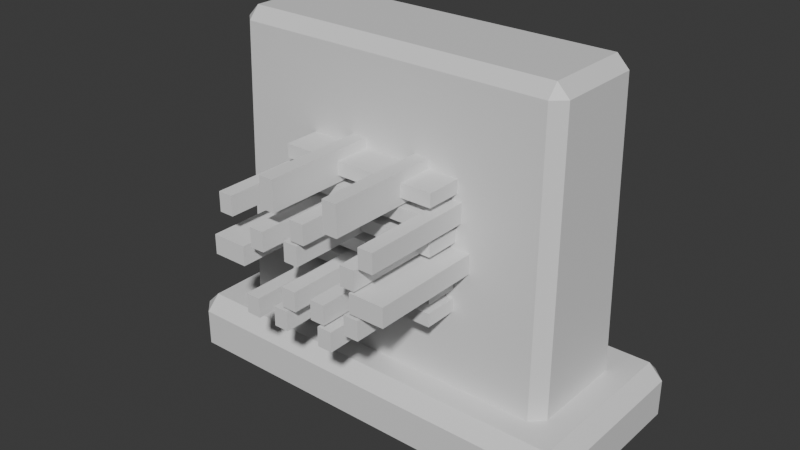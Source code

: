 # Source: lore-tablet.blend  (saved by Blender 4.3.34; exported with 4.5.12 LTS)
import bpy
from mathutils import Matrix  # noqa: F401  (used for matrix-valued properties, if any)

bpy.ops.wm.read_factory_settings(use_empty=True)
scene = bpy.context.scene
scene.name = 'Scene'

# ---- collections
col_collection = bpy.data.collections.new('Collection'); scene.collection.children.link(col_collection)
col_collection_2 = bpy.data.collections.new('Collection 2'); scene.collection.children.link(col_collection_2)

# ---- materials (node trees are filled in below, after node groups)
mat_material = bpy.data.materials.new('Material')
mat_material.alpha_threshold = 0.0
mat_material.roughness = 0.5
mat_material.line_color = (0.0, 0.0, 0.0, 1.0)

# ---- material node trees
mat_material.use_nodes = True; mat_material.node_tree.nodes.clear()
_N = mat_material.node_tree.nodes; _L = mat_material.node_tree.links
n0 = _N.new('ShaderNodeOutputMaterial'); n0.name = 'Material Output'; n0.location = (300, 300)
n1 = _N.new('ShaderNodeBsdfPrincipled'); n1.name = 'Principled BSDF'; n1.location = (10, 300)
n1.inputs[3].default_value = 1.45
_L.new(n1.outputs[0], n0.inputs[0])
n0.is_active_output = True

# ---- world
world_world = bpy.data.worlds.new('World'); scene.world = world_world
world_world.use_nodes = True; world_world.node_tree.nodes.clear()
_N = world_world.node_tree.nodes; _L = world_world.node_tree.links
n0 = _N.new('ShaderNodeOutputWorld'); n0.name = 'World Output'; n0.location = (300, 300)
n1 = _N.new('ShaderNodeBackground'); n1.name = 'Background'; n1.location = (10, 300)
n1.inputs[0].default_value = (0.05088, 0.05088, 0.05088, 1.0)
_L.new(n1.outputs[0], n0.inputs[0])
n0.is_active_output = True
world_world.color = (0.05088, 0.05088, 0.05088)
world_world.sun_shadow_jitter_overblur = 0.0

# ---- meshes
me_cube = bpy.data.meshes.new('Cube')
me_cube.from_pydata([(-7.5, 2.644, -0.007549), (-7.5, -2.644, -0.007549), (6.801, 2.342, 14.46), (6.801, 1.873, 14.99), (7.317, 1.873, 14.46), (6.971, 2.644, -0.007549), (7.5, 2.114, -0.007549), (7.317, -1.873, 14.46), (6.801, -1.873, 14.99), (6.801, -2.342, 14.46), (7.5, -2.114, -0.007549), (6.971, -2.644, -0.007549), (-7.317, 1.873, 14.99), (-7.317, 2.342, 14.46), (-7.317, -2.342, 14.46), (-7.317, -1.873, 14.99)], [], [(0, 5, 6, 10, 11, 1), (1, 14, 15, 12, 13, 0), (11, 9, 14, 1), (3, 12, 15, 8), (6, 4, 7, 10), (2, 3, 4), (7, 8, 9), (4, 6, 5, 2), (9, 11, 10, 7), (8, 15, 14, 9), (3, 8, 7, 4), (12, 3, 2, 13), (0, 13, 2, 5)])
_uv = me_cube.uv_layers.new(name='UVMap')
_uv.uv.foreach_set('vector', [0.125, 0.5, 0.3662, 0.5, 0.375, 0.525, 0.375, 0.725, 0.3662, 0.75, 0.125, 0.75, 0.375, 0.0, 0.6162, 0.0, 0.625, 0.02503, 0.625, 0.225, 0.6162, 0.25, 0.375, 0.25, 0.375, 0.7588, 0.6162, 0.7588, 0.6162, 1.0, 0.375, 1.0, 0.6338, 0.525, 0.875, 0.525, 0.875, 0.725, 0.6338, 0.725, 0.375, 0.525, 0.6162, 0.525, 0.6162, 0.725, 0.375, 0.725, 0.6162, 0.4912, 0.625, 0.4912, 0.6162, 0.5, 0.6162, 0.75, 0.625, 0.7588, 0.6162, 0.7588, 0.6162, 0.525, 0.375, 0.525, 0.375, 0.4912, 0.6162, 0.4912, 0.6162, 0.7588, 0.375, 0.7588, 0.375, 0.725, 0.6162, 0.725, 0.625, 0.7588, 0.625, 1.0, 0.6162, 1.0, 0.6162, 0.7588, 0.6338, 0.525, 0.6338, 0.725, 0.6162, 0.725, 0.6162, 0.525, 0.625, 0.25, 0.625, 0.4912, 0.6162, 0.4912, 0.6162, 0.25, 0.375, 0.25, 0.6162, 0.25, 0.6162, 0.4912, 0.375, 0.4912])
me_cube.materials.append(mat_material)
me_cube.use_mirror_vertex_groups = False
me_cube.update()
me_cube_001 = bpy.data.meshes.new('Cube.001')
me_cube_001.from_pydata([(-9.131, 4.262, -0.007549), (-9.131, -4.262, -0.007549), (8.514, 4.262, 1.577), (8.514, 3.646, 2.194), (9.131, 3.646, 1.577), (8.514, 4.262, -0.007549), (9.131, 3.646, -0.007549), (9.131, -3.646, 1.577), (8.514, -3.646, 2.194), (8.514, -4.262, 1.577), (9.131, -3.646, -0.007549), (8.514, -4.262, -0.007549), (-9.131, 3.646, 2.194), (-9.131, 4.262, 1.577), (-9.131, -4.262, 1.577), (-9.131, -3.646, 2.194)], [], [(0, 5, 6, 10, 11, 1), (1, 14, 15, 12, 13, 0), (11, 9, 14, 1), (3, 12, 15, 8), (6, 4, 7, 10), (2, 3, 4), (7, 8, 9), (4, 6, 5, 2), (9, 11, 10, 7), (8, 15, 14, 9), (3, 8, 7, 4), (12, 3, 2, 13), (0, 13, 2, 5)])
_uv = me_cube_001.uv_layers.new(name='UVMap')
_uv.uv.foreach_set('vector', [0.125, 0.5, 0.3666, 0.5, 0.375, 0.5181, 0.375, 0.7319, 0.3666, 0.75, 0.125, 0.75, 0.375, 0.0, 0.555, 0.0, 0.625, 0.01809, 0.625, 0.2319, 0.555, 0.25, 0.375, 0.25, 0.375, 0.7584, 0.555, 0.7584, 0.555, 1.0, 0.375, 1.0, 0.6334, 0.5181, 0.875, 0.5181, 0.875, 0.7319, 0.6334, 0.7319, 0.375, 0.5181, 0.555, 0.5181, 0.555, 0.7319, 0.375, 0.7319, 0.555, 0.4916, 0.625, 0.4916, 0.555, 0.5, 0.555, 0.75, 0.625, 0.7584, 0.555, 0.7584, 0.555, 0.5181, 0.375, 0.5181, 0.375, 0.4916, 0.555, 0.4916, 0.555, 0.7584, 0.375, 0.7584, 0.375, 0.7319, 0.555, 0.7319, 0.625, 0.7584, 0.625, 1.0, 0.555, 1.0, 0.555, 0.7584, 0.6334, 0.5181, 0.6334, 0.7319, 0.555, 0.7319, 0.555, 0.5181, 0.625, 0.25, 0.625, 0.4916, 0.555, 0.4916, 0.555, 0.25, 0.375, 0.25, 0.555, 0.25, 0.555, 0.4916, 0.375, 0.4916])
me_cube_001.materials.append(mat_material)
me_cube_001.use_mirror_vertex_groups = False
me_cube_001.update()
me_plane = bpy.data.meshes.new('Plane')
me_plane.from_pydata([(-1.0, -1.0, 0.0), (1.0, -1.0, 0.0), (-1.0, 1.0, 0.0), (1.0, 1.0, 0.0)], [], [(0, 1, 3, 2)])
_uv = me_plane.uv_layers.new(name='UVMap')
_uv.uv.foreach_set('vector', [0.0, 0.0, 1.0, 0.0, 1.0, 1.0, 0.0, 1.0])
me_plane.update()
me_cube_002 = bpy.data.meshes.new('Cube.002')
me_cube_002.from_pydata([(-3.395, -1.0, 3.581), (-3.395, -1.0, 4.142), (-3.395, 1.0, 3.581), (-3.395, 1.0, 4.142), (3.395, -1.0, 3.581), (3.395, -1.0, 4.142), (3.395, 1.0, 3.581), (3.395, 1.0, 4.142)], [], [(0, 1, 3, 2), (2, 3, 7, 6), (6, 7, 5, 4), (4, 5, 1, 0), (2, 6, 4, 0), (7, 3, 1, 5)])
_uv = me_cube_002.uv_layers.new(name='UVMap')
_uv.uv.foreach_set('vector', [0.375, 0.0, 0.625, 0.0, 0.625, 0.25, 0.375, 0.25, 0.375, 0.25, 0.625, 0.25, 0.625, 0.5, 0.375, 0.5, 0.375, 0.5, 0.625, 0.5, 0.625, 0.75, 0.375, 0.75, 0.375, 0.75, 0.625, 0.75, 0.625, 1.0, 0.375, 1.0, 0.125, 0.5, 0.375, 0.5, 0.375, 0.75, 0.125, 0.75, 0.625, 0.5, 0.875, 0.5, 0.875, 0.75, 0.625, 0.75])
me_cube_002.update()
me_cube_003 = bpy.data.meshes.new('Cube.003')
me_cube_003.from_pydata([(1.202, -1.0, -2.605), (1.202, -1.0, -1.331), (1.202, 1.0, -2.605), (1.202, 1.0, -1.331), (1.827, -1.0, -2.605), (1.827, -1.0, -1.331), (1.827, 1.0, -2.605), (1.827, 1.0, -1.331), (4.138, -1.0, -2.605), (4.138, -1.0, -1.331), (4.138, 1.0, -2.605), (4.138, 1.0, -1.331), (4.763, -1.0, -2.605), (4.763, -1.0, -1.331), (4.763, 1.0, -2.605), (4.763, 1.0, -1.331), (-0.9419, -1.0, -3.413), (-0.9419, -1.0, -2.598), (-0.9419, 1.0, -3.413), (-0.9419, 1.0, -2.598), (-0.3169, -1.0, -3.413), (-0.3169, -1.0, -2.598), (-0.3169, 1.0, -3.413), (-0.3169, 1.0, -2.598), (2.575, -1.0, -3.413), (2.575, -1.0, -2.598), (2.575, 1.0, -3.413), (2.575, 1.0, -2.598), (3.2, -1.0, -3.413), (3.2, -1.0, -2.598), (3.2, 1.0, -3.413), (3.2, 1.0, -2.598), (5.674, -1.0, -3.413), (5.674, -1.0, -2.598), (5.674, 1.0, -3.413), (5.674, 1.0, -2.598), (6.299, -1.0, -3.413), (6.299, -1.0, -2.598), (6.299, 1.0, -3.413), (6.299, 1.0, -2.598), (0.5537, -1.0, -4.356), (0.5537, -1.0, -3.541), (0.5537, 1.0, -4.356), (0.5537, 1.0, -3.541), (1.179, -1.0, -4.356), (1.179, -1.0, -3.541), (1.179, 1.0, -4.356), (1.179, 1.0, -3.541), (2.225, -1.0, -4.356), (2.225, -1.0, -3.541), (2.225, 1.0, -4.356), (2.225, 1.0, -3.541), (2.85, -1.0, -4.356), (2.85, -1.0, -3.541), (2.85, 1.0, -4.356), (2.85, 1.0, -3.541), (4.852, -1.0, -4.356), (4.852, -1.0, -3.541), (4.852, 1.0, -4.356), (4.852, 1.0, -3.541), (5.477, -1.0, -4.356), (5.477, -1.0, -3.541), (5.477, 1.0, -4.356), (5.477, 1.0, -3.541), (-1.361, -1.0, -5.285), (-1.361, -1.0, -4.471), (-1.361, 1.0, -5.285), (-1.361, 1.0, -4.471), (0.129, -1.0, -5.285), (0.129, -1.0, -4.471), (0.129, 1.0, -5.285), (0.129, 1.0, -4.471), (5.241, -1.0, -5.285), (5.241, -1.0, -4.471), (5.241, 1.0, -5.285), (5.241, 1.0, -4.471), (6.731, -1.0, -5.285), (6.731, -1.0, -4.471), (6.731, 1.0, -5.285), (6.731, 1.0, -4.471), (2.021, -1.0, -6.256), (2.021, -1.0, -5.441), (2.021, 1.0, -6.256), (2.021, 1.0, -5.441), (2.649, -1.0, -6.256), (2.649, -1.0, -5.441), (2.649, 1.0, -6.256), (2.649, 1.0, -5.441), (3.409, -1.0, -6.256), (3.409, -1.0, -5.441), (3.409, 1.0, -6.256), (3.409, 1.0, -5.441), (4.036, -1.0, -6.256), (4.036, -1.0, -5.441), (4.036, 1.0, -6.256), (4.036, 1.0, -5.441), (4.972, -1.0, -6.256), (4.972, -1.0, -5.441), (4.972, 1.0, -6.256), (4.972, 1.0, -5.441), (5.599, -1.0, -6.256), (5.599, -1.0, -5.441), (5.599, 1.0, -6.256), (5.599, 1.0, -5.441), (0.1483, -1.0, -7.226), (0.1483, -1.0, -6.411), (0.1483, 1.0, -7.226), (0.1483, 1.0, -6.411), (0.7757, -1.0, -7.226), (0.7757, -1.0, -6.411), (0.7757, 1.0, -7.226), (0.7757, 1.0, -6.411), (1.577, -1.0, -7.226), (1.577, -1.0, -6.411), (1.577, 1.0, -7.226), (1.577, 1.0, -6.411), (2.204, -1.0, -7.226), (2.204, -1.0, -6.411), (2.204, 1.0, -7.226), (2.204, 1.0, -6.411), (3.719, -1.0, -7.226), (3.719, -1.0, -6.411), (3.719, 1.0, -7.226), (3.719, 1.0, -6.411), (4.346, -1.0, -7.226), (4.346, -1.0, -6.411), (4.346, 1.0, -7.226), (4.346, 1.0, -6.411)], [], [(0, 1, 3, 2), (2, 3, 7, 6), (6, 7, 5, 4), (4, 5, 1, 0), (2, 6, 4, 0), (7, 3, 1, 5), (8, 9, 11, 10), (10, 11, 15, 14), (14, 15, 13, 12), (12, 13, 9, 8), (10, 14, 12, 8), (15, 11, 9, 13), (16, 17, 19, 18), (18, 19, 23, 22), (22, 23, 21, 20), (20, 21, 17, 16), (18, 22, 20, 16), (23, 19, 17, 21), (24, 25, 27, 26), (26, 27, 31, 30), (30, 31, 29, 28), (28, 29, 25, 24), (26, 30, 28, 24), (31, 27, 25, 29), (32, 33, 35, 34), (34, 35, 39, 38), (38, 39, 37, 36), (36, 37, 33, 32), (34, 38, 36, 32), (39, 35, 33, 37), (40, 41, 43, 42), (42, 43, 47, 46), (46, 47, 45, 44), (44, 45, 41, 40), (42, 46, 44, 40), (47, 43, 41, 45), (48, 49, 51, 50), (50, 51, 55, 54), (54, 55, 53, 52), (52, 53, 49, 48), (50, 54, 52, 48), (55, 51, 49, 53), (56, 57, 59, 58), (58, 59, 63, 62), (62, 63, 61, 60), (60, 61, 57, 56), (58, 62, 60, 56), (63, 59, 57, 61), (64, 65, 67, 66), (66, 67, 71, 70), (70, 71, 69, 68), (68, 69, 65, 64), (66, 70, 68, 64), (71, 67, 65, 69), (72, 73, 75, 74), (74, 75, 79, 78), (78, 79, 77, 76), (76, 77, 73, 72), (74, 78, 76, 72), (79, 75, 73, 77), (80, 81, 83, 82), (82, 83, 87, 86), (86, 87, 85, 84), (84, 85, 81, 80), (82, 86, 84, 80), (87, 83, 81, 85), (88, 89, 91, 90), (90, 91, 95, 94), (94, 95, 93, 92), (92, 93, 89, 88), (90, 94, 92, 88), (95, 91, 89, 93), (96, 97, 99, 98), (98, 99, 103, 102), (102, 103, 101, 100), (100, 101, 97, 96), (98, 102, 100, 96), (103, 99, 97, 101), (104, 105, 107, 106), (106, 107, 111, 110), (110, 111, 109, 108), (108, 109, 105, 104), (106, 110, 108, 104), (111, 107, 105, 109), (112, 113, 115, 114), (114, 115, 119, 118), (118, 119, 117, 116), (116, 117, 113, 112), (114, 118, 116, 112), (119, 115, 113, 117), (120, 121, 123, 122), (122, 123, 127, 126), (126, 127, 125, 124), (124, 125, 121, 120), (122, 126, 124, 120), (127, 123, 121, 125)])
_uv = me_cube_003.uv_layers.new(name='UVMap')
_uv.uv.foreach_set('vector', [0.375, 0.0, 0.625, 0.0, 0.625, 0.25, 0.375, 0.25, 0.375, 0.25, 0.625, 0.25, 0.625, 0.5, 0.375, 0.5, 0.375, 0.5, 0.625, 0.5, 0.625, 0.75, 0.375, 0.75, 0.375, 0.75, 0.625, 0.75, 0.625, 1.0, 0.375, 1.0, 0.125, 0.5, 0.375, 0.5, 0.375, 0.75, 0.125, 0.75, 0.625, 0.5, 0.875, 0.5, 0.875, 0.75, 0.625, 0.75, 0.375, 0.0, 0.625, 0.0, 0.625, 0.25, 0.375, 0.25, 0.375, 0.25, 0.625, 0.25, 0.625, 0.5, 0.375, 0.5, 0.375, 0.5, 0.625, 0.5, 0.625, 0.75, 0.375, 0.75, 0.375, 0.75, 0.625, 0.75, 0.625, 1.0, 0.375, 1.0, 0.125, 0.5, 0.375, 0.5, 0.375, 0.75, 0.125, 0.75, 0.625, 0.5, 0.875, 0.5, 0.875, 0.75, 0.625, 0.75, 0.375, 0.0, 0.625, 0.0, 0.625, 0.25, 0.375, 0.25, 0.375, 0.25, 0.625, 0.25, 0.625, 0.5, 0.375, 0.5, 0.375, 0.5, 0.625, 0.5, 0.625, 0.75, 0.375, 0.75, 0.375, 0.75, 0.625, 0.75, 0.625, 1.0, 0.375, 1.0, 0.125, 0.5, 0.375, 0.5, 0.375, 0.75, 0.125, 0.75, 0.625, 0.5, 0.875, 0.5, 0.875, 0.75, 0.625, 0.75, 0.375, 0.0, 0.625, 0.0, 0.625, 0.25, 0.375, 0.25, 0.375, 0.25, 0.625, 0.25, 0.625, 0.5, 0.375, 0.5, 0.375, 0.5, 0.625, 0.5, 0.625, 0.75, 0.375, 0.75, 0.375, 0.75, 0.625, 0.75, 0.625, 1.0, 0.375, 1.0, 0.125, 0.5, 0.375, 0.5, 0.375, 0.75, 0.125, 0.75, 0.625, 0.5, 0.875, 0.5, 0.875, 0.75, 0.625, 0.75, 0.375, 0.0, 0.625, 0.0, 0.625, 0.25, 0.375, 0.25, 0.375, 0.25, 0.625, 0.25, 0.625, 0.5, 0.375, 0.5, 0.375, 0.5, 0.625, 0.5, 0.625, 0.75, 0.375, 0.75, 0.375, 0.75, 0.625, 0.75, 0.625, 1.0, 0.375, 1.0, 0.125, 0.5, 0.375, 0.5, 0.375, 0.75, 0.125, 0.75, 0.625, 0.5, 0.875, 0.5, 0.875, 0.75, 0.625, 0.75, 0.375, 0.0, 0.625, 0.0, 0.625, 0.25, 0.375, 0.25, 0.375, 0.25, 0.625, 0.25, 0.625, 0.5, 0.375, 0.5, 0.375, 0.5, 0.625, 0.5, 0.625, 0.75, 0.375, 0.75, 0.375, 0.75, 0.625, 0.75, 0.625, 1.0, 0.375, 1.0, 0.125, 0.5, 0.375, 0.5, 0.375, 0.75, 0.125, 0.75, 0.625, 0.5, 0.875, 0.5, 0.875, 0.75, 0.625, 0.75, 0.375, 0.0, 0.625, 0.0, 0.625, 0.25, 0.375, 0.25, 0.375, 0.25, 0.625, 0.25, 0.625, 0.5, 0.375, 0.5, 0.375, 0.5, 0.625, 0.5, 0.625, 0.75, 0.375, 0.75, 0.375, 0.75, 0.625, 0.75, 0.625, 1.0, 0.375, 1.0, 0.125, 0.5, 0.375, 0.5, 0.375, 0.75, 0.125, 0.75, 0.625, 0.5, 0.875, 0.5, 0.875, 0.75, 0.625, 0.75, 0.375, 0.0, 0.625, 0.0, 0.625, 0.25, 0.375, 0.25, 0.375, 0.25, 0.625, 0.25, 0.625, 0.5, 0.375, 0.5, 0.375, 0.5, 0.625, 0.5, 0.625, 0.75, 0.375, 0.75, 0.375, 0.75, 0.625, 0.75, 0.625, 1.0, 0.375, 1.0, 0.125, 0.5, 0.375, 0.5, 0.375, 0.75, 0.125, 0.75, 0.625, 0.5, 0.875, 0.5, 0.875, 0.75, 0.625, 0.75, 0.375, 0.0, 0.625, 0.0, 0.625, 0.25, 0.375, 0.25, 0.375, 0.25, 0.625, 0.25, 0.625, 0.5, 0.375, 0.5, 0.375, 0.5, 0.625, 0.5, 0.625, 0.75, 0.375, 0.75, 0.375, 0.75, 0.625, 0.75, 0.625, 1.0, 0.375, 1.0, 0.125, 0.5, 0.375, 0.5, 0.375, 0.75, 0.125, 0.75, 0.625, 0.5, 0.875, 0.5, 0.875, 0.75, 0.625, 0.75, 0.375, 0.0, 0.625, 0.0, 0.625, 0.25, 0.375, 0.25, 0.375, 0.25, 0.625, 0.25, 0.625, 0.5, 0.375, 0.5, 0.375, 0.5, 0.625, 0.5, 0.625, 0.75, 0.375, 0.75, 0.375, 0.75, 0.625, 0.75, 0.625, 1.0, 0.375, 1.0, 0.125, 0.5, 0.375, 0.5, 0.375, 0.75, 0.125, 0.75, 0.625, 0.5, 0.875, 0.5, 0.875, 0.75, 0.625, 0.75, 0.375, 0.0, 0.625, 0.0, 0.625, 0.25, 0.375, 0.25, 0.375, 0.25, 0.625, 0.25, 0.625, 0.5, 0.375, 0.5, 0.375, 0.5, 0.625, 0.5, 0.625, 0.75, 0.375, 0.75, 0.375, 0.75, 0.625, 0.75, 0.625, 1.0, 0.375, 1.0, 0.125, 0.5, 0.375, 0.5, 0.375, 0.75, 0.125, 0.75, 0.625, 0.5, 0.875, 0.5, 0.875, 0.75, 0.625, 0.75, 0.375, 0.0, 0.625, 0.0, 0.625, 0.25, 0.375, 0.25, 0.375, 0.25, 0.625, 0.25, 0.625, 0.5, 0.375, 0.5, 0.375, 0.5, 0.625, 0.5, 0.625, 0.75, 0.375, 0.75, 0.375, 0.75, 0.625, 0.75, 0.625, 1.0, 0.375, 1.0, 0.125, 0.5, 0.375, 0.5, 0.375, 0.75, 0.125, 0.75, 0.625, 0.5, 0.875, 0.5, 0.875, 0.75, 0.625, 0.75, 0.375, 0.0, 0.625, 0.0, 0.625, 0.25, 0.375, 0.25, 0.375, 0.25, 0.625, 0.25, 0.625, 0.5, 0.375, 0.5, 0.375, 0.5, 0.625, 0.5, 0.625, 0.75, 0.375, 0.75, 0.375, 0.75, 0.625, 0.75, 0.625, 1.0, 0.375, 1.0, 0.125, 0.5, 0.375, 0.5, 0.375, 0.75, 0.125, 0.75, 0.625, 0.5, 0.875, 0.5, 0.875, 0.75, 0.625, 0.75, 0.375, 0.0, 0.625, 0.0, 0.625, 0.25, 0.375, 0.25, 0.375, 0.25, 0.625, 0.25, 0.625, 0.5, 0.375, 0.5, 0.375, 0.5, 0.625, 0.5, 0.625, 0.75, 0.375, 0.75, 0.375, 0.75, 0.625, 0.75, 0.625, 1.0, 0.375, 1.0, 0.125, 0.5, 0.375, 0.5, 0.375, 0.75, 0.125, 0.75, 0.625, 0.5, 0.875, 0.5, 0.875, 0.75, 0.625, 0.75, 0.375, 0.0, 0.625, 0.0, 0.625, 0.25, 0.375, 0.25, 0.375, 0.25, 0.625, 0.25, 0.625, 0.5, 0.375, 0.5, 0.375, 0.5, 0.625, 0.5, 0.625, 0.75, 0.375, 0.75, 0.375, 0.75, 0.625, 0.75, 0.625, 1.0, 0.375, 1.0, 0.125, 0.5, 0.375, 0.5, 0.375, 0.75, 0.125, 0.75, 0.625, 0.5, 0.875, 0.5, 0.875, 0.75, 0.625, 0.75, 0.375, 0.0, 0.625, 0.0, 0.625, 0.25, 0.375, 0.25, 0.375, 0.25, 0.625, 0.25, 0.625, 0.5, 0.375, 0.5, 0.375, 0.5, 0.625, 0.5, 0.625, 0.75, 0.375, 0.75, 0.375, 0.75, 0.625, 0.75, 0.625, 1.0, 0.375, 1.0, 0.125, 0.5, 0.375, 0.5, 0.375, 0.75, 0.125, 0.75, 0.625, 0.5, 0.875, 0.5, 0.875, 0.75, 0.625, 0.75])
me_cube_003.update()

# ---- objects
ob_loretableta = bpy.data.objects.new('LoreTabletA', me_cube)
ob_loretabletb = bpy.data.objects.new('LoreTabletB', me_cube_001)
ob_loretabletc = bpy.data.objects.new('LoreTabletC', me_plane)
ob_cube = bpy.data.objects.new('Cube', me_cube_002)
ob_cube_001 = bpy.data.objects.new('Cube.001', me_cube_003)

# ---- transforms, parenting, visibility, modifiers, constraints
ob_loretableta.location = (0.0, 0.0, 0.0)
ob_loretableta.lock_rotations_4d = False
ob_loretableta.empty_display_type = 'ARROWS'
ob_loretableta.lineart.crease_threshold = 0.0
_m = ob_loretableta.modifiers.new('Mirror', 'MIRROR')
_m.use_bisect_axis = (True, False, False)
_m = ob_loretableta.modifiers.new('Boolean', 'BOOLEAN')
_m.object = ob_cube
ob_loretabletb.location = (0.0, 0.0, 0.0)
ob_loretabletb.lock_rotations_4d = False
ob_loretabletb.empty_display_type = 'ARROWS'
ob_loretabletb.lineart.crease_threshold = 0.0
_m = ob_loretabletb.modifiers.new('Mirror', 'MIRROR')
_m.use_bisect_axis = (True, False, False)
ob_loretabletc.location = (0.0, -1.985, 8.511)
ob_loretabletc.rotation_euler = (1.571, -0.0, 0.0)
ob_loretabletc.scale = (6.244, 5.385, 5.385)
ob_cube.location = (0.0, -2.952, 6.626)
_m = ob_cube.modifiers.new('Array', 'ARRAY')
_m.count = 6
_m.constant_offset_displace = (0.0, 0.0, -1.5)
_m.relative_offset_displace = (0.0, 0.0, -1.7)
_m = ob_cube.modifiers.new('Boolean', 'BOOLEAN')
_m.object = ob_cube_001
ob_cube_001.location = (-2.682, -3.486, 12.52)
ob_cube_001.scale = (1.0, 3.738, 1.0)

# ---- collection membership
col_collection.objects.link(ob_loretableta)
col_collection.objects.link(ob_loretabletb)
col_collection.objects.link(ob_loretabletc)
col_collection_2.objects.link(ob_cube)
col_collection_2.objects.link(ob_cube_001)

# ---- scene / render settings (as saved in the file)
scene.frame_start = 1; scene.frame_end = 250; scene.frame_set(1)
scene.render.engine = 'BLENDER_EEVEE_NEXT'
bpy.context.view_layer.update()

# ---- added for rendering (the .blend has no active camera and no usable light): camera, sun
cam_auto = bpy.data.cameras.new('AutoCamera')
cam_auto.lens = 50.0
cam_auto.sensor_width = 36.0
cam_auto.clip_end = 1000.0
ob_auto_camera = bpy.data.objects.new('AutoCamera', cam_auto)
scene.collection.objects.link(ob_auto_camera)
ob_auto_camera.location = (24.3113, -30.6543, 26.9415)
ob_auto_camera.rotation_euler = (1.09748, -7.21219e-08, 0.694738)
scene.camera = ob_auto_camera
light_auto_sun = bpy.data.lights.new('AutoSun', 'SUN')
light_auto_sun.energy = 3.0
light_auto_sun.angle = 0.0523599
ob_auto_sun = bpy.data.objects.new('AutoSun', light_auto_sun)
scene.collection.objects.link(ob_auto_sun)
ob_auto_sun.rotation_euler = (0.872665, 0.174533, 0.523599)
bpy.context.view_layer.update()

